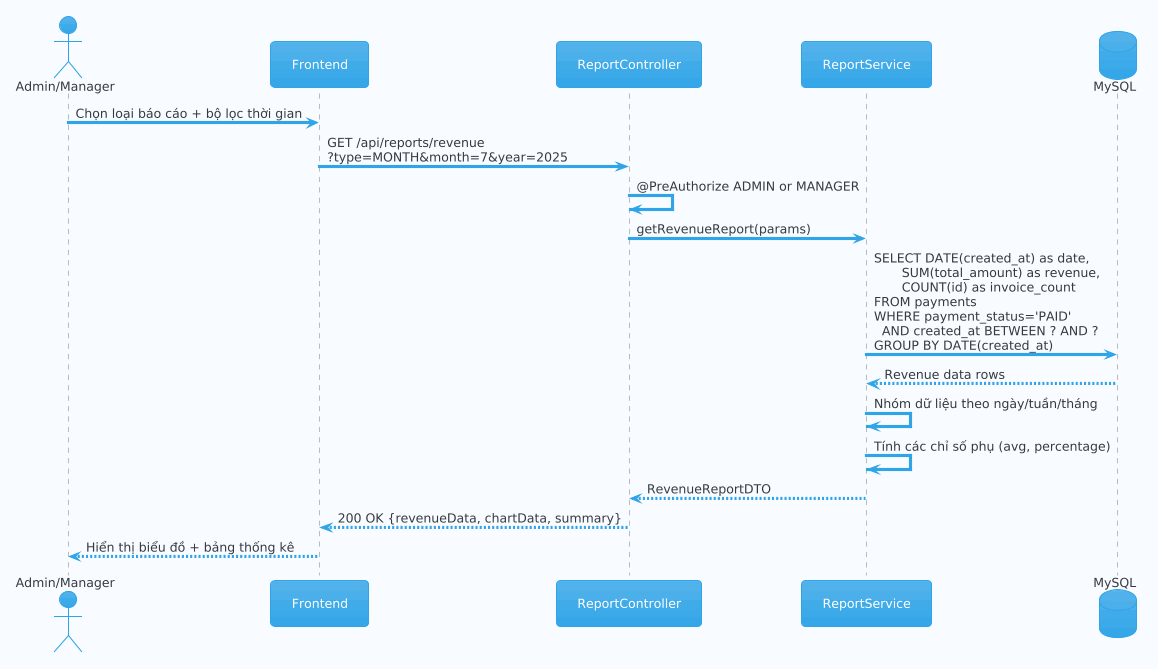

The diagram above was rendered by PlantUML. Its source (embedded in the PNG):
@startuml
!theme cerulean
skinparam backgroundColor #F8FBFF

actor "Admin/Manager" as admin
participant "Frontend" as fe
participant "ReportController" as ctrl
participant "ReportService" as svc
database "MySQL" as db

admin -> fe : Chọn loại báo cáo + bộ lọc thời gian
fe -> ctrl : GET /api/reports/revenue\n?type=MONTH&month=7&year=2025

ctrl -> ctrl : @PreAuthorize ADMIN or MANAGER
ctrl -> svc : getRevenueReport(params)

svc -> db : SELECT DATE(created_at) as date,\n       SUM(total_amount) as revenue,\n       COUNT(id) as invoice_count\nFROM payments\nWHERE payment_status='PAID'\n  AND created_at BETWEEN ? AND ?\nGROUP BY DATE(created_at)

db --> svc : Revenue data rows

svc -> svc : Nhóm dữ liệu theo ngày/tuần/tháng
svc -> svc : Tính các chỉ số phụ (avg, percentage)
svc --> ctrl : RevenueReportDTO

ctrl --> fe : 200 OK {revenueData, chartData, summary}
fe --> admin : Hiển thị biểu đồ + bảng thống kê
@enduml